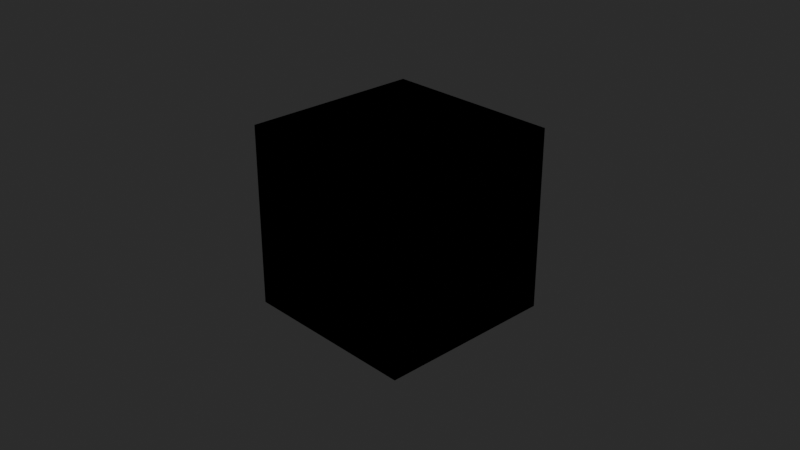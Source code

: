 # Source: benesi_pine_tree-3D-1.blend  (saved by Blender 2.83.19; exported with 4.5.12 LTS)
import bpy
from mathutils import Matrix  # noqa: F401  (used for matrix-valued properties, if any)

bpy.ops.wm.read_factory_settings(use_empty=True)
scene = bpy.context.scene
scene.name = 'Scene'

# ---- collections
col_collection = bpy.data.collections.new('Collection'); scene.collection.children.link(col_collection)

# ---- materials (node trees are filled in below, after node groups)
mat_material = bpy.data.materials.new('Material')
mat_material.alpha_threshold = 0.0
mat_material.line_color = (0.0, 0.0, 0.0, 1.0)

# ---- material node trees
mat_material.use_nodes = True; mat_material.node_tree.nodes.clear()
_N = mat_material.node_tree.nodes; _L = mat_material.node_tree.links
n0 = _N.new('NodeUndefined'); n0.name = 'Vectron'; n0.location = (813, 308)
n0.inputs[0].default_value = (10.0, 10.0, 10.0)
n0.inputs[1].default_value = 256
n0.inputs[2].default_value = 100.0
n0.inputs[3].default_value = 0.0
n0.inputs[4].default_value = 0.0
n0.inputs[5].default_value = 0.0
n0.inputs[6].default_value = 1.0
n0.inputs[7].default_value = 1.0
n0.inputs[8].default_value = 1.0
n0.inputs[9].default_value = 0.0
n0.inputs[10].default_value = 0.5
n0.inputs[11].default_value = 0.5
n0.inputs[12].default_value = 0.5
n0.inputs[13].default_value = 16
n0.inputs[14].default_value = 0
n0.inputs[15].default_value = 0.75
n0.inputs[16].default_value = 0.0
n0.inputs[17].default_value = 0.0
n0.inputs[18].default_value = 0.0
n1 = _N.new('ShaderNodeOutputMaterial'); n1.name = 'Material Output'; n1.location = (631, 294)
n2 = _N.new('NodeUndefined'); n2.name = 'Universal Material'; n2.location = (295, 293)
n2.inputs[0].default_value = (0.0, 0.0, 0.0, 1.0)
n2.inputs[2].default_value = 0.0
n2.inputs[3].default_value = 1.0
n2.inputs[4].default_value = 0.0632
n2.inputs[5].default_value = 0.0
n2.inputs[6].default_value = 0.0
n2.inputs[7].default_value = 1.5
n2.inputs[9].default_value = (0.0, 0.0, 0.0)
n2.inputs[10].default_value = (0.0, 0.0, 0.0)
n2.inputs[11].default_value = (0.0, 0.0, 0.0)
n2.inputs[12].default_value = (0.0, 0.0, 0.0, 1.0)
n2.inputs[13].default_value = 0.063
n2.inputs[14].default_value = 1.5
n2.inputs[17].default_value = 0.0
n2.inputs[18].default_value = 1.45
n2.inputs[19].default_value = (0.0, 0.0, 0.0, 1.0)
n2.inputs[20].default_value = 0.2
n2.inputs[23].default_value = 0.0
n2.inputs[25].default_value = 1.0
n2.inputs[26].default_value = False
n2.inputs[27].default_value = False
n2.inputs[31].default_value = True
n2.inputs[32].default_value = 0.0
n2.inputs[34].default_value = False
n3 = _N.new('NodeUndefined'); n3.name = 'Saw Wave Tex'; n3.location = (-284, 225)
n3.inputs[0].default_value = 0.0
n4 = _N.new('NodeUndefined'); n4.name = 'OSL Projection'; n4.location = (-504, 120)
n5 = _N.new('NodeUndefined'); n5.name = 'Gradient Tex'; n5.location = (-30, 191)
n5.inputs[33].default_value = 255
_L.new(n2.outputs[0], n1.inputs[0])
_L.new(n5.outputs[0], n2.inputs[1])
_L.new(n3.outputs[0], n5.inputs[0])
_L.new(n4.outputs[0], n3.inputs[2])
n1.is_active_output = True

# ---- world
world_world = bpy.data.worlds.new('World'); scene.world = world_world
world_world.use_nodes = True; world_world.node_tree.nodes.clear()
_N = world_world.node_tree.nodes; _L = world_world.node_tree.links
n0 = _N.new('ShaderNodeOutputWorld'); n0.name = 'World Output'; n0.location = (300, 300)
n1 = _N.new('ShaderNodeBackground'); n1.name = 'Background'; n1.location = (10, 300)
n1.inputs[0].default_value = (0.05088, 0.05088, 0.05088, 1.0)
n2 = _N.new('NodeUndefined'); n2.name = 'Daylight Environment'; n2.location = (100, 300)
n2.inputs[1].default_value = 2.2
n2.inputs[2].default_value = 1.0
n2.inputs[3].default_value = 0.0
n2.inputs[4].default_value = (0.05, 0.3, 1.0, 1.0)
n2.inputs[5].default_value = (0.6, 0.12, 0.02, 1.0)
n2.inputs[6].default_value = 1.0
n2.inputs[7].default_value = (0.0, 0.0, 0.0, 1.0)
n2.inputs[8].default_value = 90.0
n2.inputs[9].default_value = 5.0
n2.inputs[11].default_value = True
n2.inputs[13].default_value = 1.0
n2.inputs[14].default_value = False
n2.inputs[15].default_value = False
n2.inputs[16].default_value = False
n3 = _N.new('NodeUndefined'); n3.name = 'Sun Direction'; n3.location = (-100, 500)
n3.inputs[0].default_value = 50.77
n3.inputs[1].default_value = 4.467
n3.inputs[2].default_value = 3
n3.inputs[3].default_value = 1
n3.inputs[4].default_value = 14.0
n3.inputs[5].default_value = 0
_L.new(n1.outputs[0], n0.inputs[0])
_L.new(n3.outputs[0], n2.inputs[0])
n0.is_active_output = True
world_world.color = (0.05088, 0.05088, 0.05088)
world_world.use_sun_shadow = False
world_world.sun_shadow_jitter_overblur = 0.0

# ---- cameras
cam_camera = bpy.data.cameras.new('Camera')
cam_camera.clip_end = 100.0
cam_camera.ortho_scale = 7.314

# ---- lights
light_light = bpy.data.lights.new('Light', 'POINT')
light_light.transmission_factor = 0.0
light_light.energy = 1000.0
light_light.shadow_soft_size = 0.5
light_light.shadow_maximum_resolution = 0.006
light_light.use_absolute_resolution = True

# ---- meshes
me_cube = bpy.data.meshes.new('Cube')
me_cube.from_pydata([(1.0, 1.0, 1.0), (1.0, 1.0, -1.0), (1.0, -1.0, 1.0), (1.0, -1.0, -1.0), (-1.0, 1.0, 1.0), (-1.0, 1.0, -1.0), (-1.0, -1.0, 1.0), (-1.0, -1.0, -1.0)], [], [(0, 4, 6, 2), (3, 2, 6, 7), (7, 6, 4, 5), (5, 1, 3, 7), (1, 0, 2, 3), (5, 4, 0, 1)])
_uv = me_cube.uv_layers.new(name='UVMap')
_uv.uv.foreach_set('vector', [0.625, 0.5, 0.875, 0.5, 0.875, 0.75, 0.625, 0.75, 0.375, 0.75, 0.625, 0.75, 0.625, 1.0, 0.375, 1.0, 0.375, 0.0, 0.625, 0.0, 0.625, 0.25, 0.375, 0.25, 0.125, 0.5, 0.375, 0.5, 0.375, 0.75, 0.125, 0.75, 0.375, 0.5, 0.625, 0.5, 0.625, 0.75, 0.375, 0.75, 0.375, 0.25, 0.625, 0.25, 0.625, 0.5, 0.375, 0.5])
me_cube.materials.append(mat_material)
me_cube.use_remesh_preserve_volume = False
me_cube.use_remesh_preserve_attributes = False
me_cube.use_mirror_vertex_groups = False
me_cube.update()

# ---- objects
ob_cube = bpy.data.objects.new('Cube', me_cube)
ob_light = bpy.data.objects.new('Light', light_light)
ob_camera = bpy.data.objects.new('Camera', cam_camera)

# ---- transforms, parenting, visibility, modifiers, constraints
ob_cube.location = (0.0, 0.0, 0.0)
ob_cube.lock_rotations_4d = False
ob_cube.empty_display_type = 'ARROWS'
ob_cube.lineart.crease_threshold = 0.0
ob_light.location = (4.076, 1.005, 5.904)
ob_light.rotation_euler = (0.6503, 0.05522, 1.866)
ob_light.lock_rotations_4d = False
ob_light.empty_display_type = 'ARROWS'
ob_light.color = (0.0, 0.0, 0.0, 0.0)
ob_light.lineart.crease_threshold = 0.0
ob_camera.location = (7.359, -6.926, 4.958)
ob_camera.rotation_euler = (1.109, 0.0, 0.8149)
ob_camera.lock_rotations_4d = False
ob_camera.empty_display_type = 'ARROWS'
ob_camera.color = (0.0, 0.0, 0.0, 0.0)
ob_camera.display_type = 'WIRE'
ob_camera.lineart.crease_threshold = 0.0

# ---- collection membership
col_collection.objects.link(ob_cube)
col_collection.objects.link(ob_light)
col_collection.objects.link(ob_camera)

# ---- scene / render settings (as saved in the file)
scene.camera = ob_camera
scene.frame_start = 1; scene.frame_end = 250; scene.frame_set(3)
scene.render.engine = 'BLENDER_EEVEE_NEXT'
scene.render.use_freestyle = True
scene.cycles.use_denoising = False
scene.cycles.samples = 128
scene.cycles.sampling_pattern = 'TABULATED_SOBOL'
scene.cycles.use_adaptive_sampling = False
scene.cycles.use_light_tree = False
scene.view_settings.look = 'Very High Contrast'
scene.view_settings.view_transform = 'Standard'
scene.view_settings.exposure = -1.0
bpy.context.view_layer.update()
